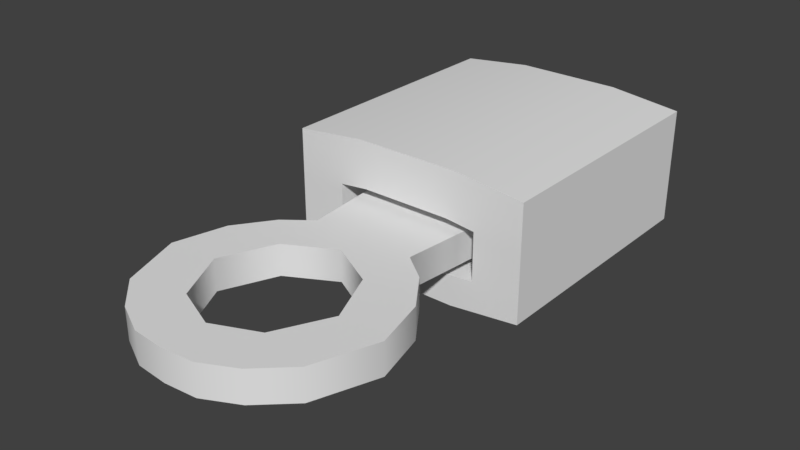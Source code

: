 # Source: Port.blend  (saved by Blender 2.78.0; exported with 4.5.12 LTS)
import bpy
from mathutils import Matrix  # noqa: F401  (used for matrix-valued properties, if any)

bpy.ops.wm.read_factory_settings(use_empty=True)
scene = bpy.context.scene
scene.name = 'Scene'

# ---- collections
col_collection_1 = bpy.data.collections.new('Collection 1'); scene.collection.children.link(col_collection_1)

# ---- materials (node trees are filled in below, after node groups)
mat_material = bpy.data.materials.new('Material')
mat_material.alpha_threshold = 0.0
mat_material.use_transparent_shadow = False
mat_material.roughness = 0.5
mat_material.line_color = (0.0, 0.0, 0.0, 1.0)

# ---- material node trees

# ---- world
world_world = bpy.data.worlds.new('World'); scene.world = world_world
world_world.color = (0.05088, 0.05088, 0.05088)
world_world.use_sun_shadow = False
world_world.sun_shadow_jitter_overblur = 0.0
world_world.cycles.sampling_method = 'MANUAL'

# ---- meshes
me_cube = bpy.data.meshes.new('Cube')
me_cube.from_pydata([(0.08305, 0.2881, -0.0418), (0.08305, 0.1122, -0.0418), (0.08305, 0.2881, 0.03596), (0.08305, 0.1122, 0.03596), (0.03527, 0.2881, -0.04716), (0.03527, 0.1122, -0.04716), (0.03527, 0.2881, 0.04132), (0.0, 0.2881, -0.04716), (0.0, 0.2881, 0.04132), (0.03527, 0.07383, 0.001904), (0.03527, 0.07383, -0.019), (0.0, 0.07383, -0.019), (0.0, 0.07383, 0.001904), (0.05355, 0.05974, 0.001904), (0.05355, 0.05974, -0.019), (0.0, 0.05583, -0.019), (0.0, 0.05583, 0.001904), (0.07069, 0.03542, 0.001904), (0.07069, 0.03542, -0.019), (0.03162, 0.03876, -0.019), (0.03162, 0.03876, 0.001904), (0.07941, 0.0003985, 0.001904), (0.07941, 0.0003985, -0.019), (0.04672, 0.003378, -0.019), (0.04672, 0.003378, 0.001904), (0.06464, -0.04044, 0.001904), (0.06464, -0.04044, -0.019), (0.0293, -0.03148, -0.019), (0.0293, -0.03148, 0.001904), (0.0436, -0.06007, 0.001904), (0.0436, -0.06007, -0.019), (0.0, -0.04393, -0.019), (0.0, -0.04393, 0.001904), (0.02158, -0.07097, 0.001904), (0.02158, -0.07097, -0.019), (0.0, -0.07275, -0.019), (0.0, -0.07275, 0.001904), (0.04137, 0.1376, -0.019), (0.04137, 0.1376, 0.001904), (0.03527, 0.1122, 0.04132), (0.0, 0.1376, -0.019), (0.0, 0.1376, 0.001904), (0.0, 0.1122, -0.04716), (0.0, 0.1122, 0.04132), (0.08305, 0.2881, -0.01588), (0.08305, 0.2881, 0.01004), (0.08305, 0.1122, -0.01588), (0.08305, 0.1122, 0.01004), (0.03527, 0.2881, -0.01767), (0.03527, 0.2881, 0.01182), (0.0, 0.2881, 0.01182), (0.0, 0.2881, -0.01767), (0.05055, 0.1122, -0.02501), (0.05055, 0.1122, 0.007419), (0.03062, 0.1122, -0.02724), (0.03062, 0.1122, 0.009654), (0.0, 0.1122, -0.02724), (0.0, 0.1122, 0.009654), (0.05055, 0.1122, -0.0142), (0.05055, 0.1122, -0.003389), (0.05055, 0.1369, -0.02501), (0.05055, 0.1369, 0.007419), (0.03062, 0.1369, -0.02724), (0.03062, 0.1369, 0.009654), (0.0, 0.1369, -0.02724), (0.0, 0.1369, 0.009654), (0.05055, 0.1369, -0.0142), (0.05055, 0.1369, -0.003389), (0.03062, 0.1369, -0.003389), (0.0, 0.1369, -0.003389), (0.03062, 0.1369, -0.0142), (0.0, 0.1369, -0.0142)], [], [(45, 2, 3, 47), (2, 6, 39, 3), (0, 1, 5, 4), (48, 44, 0, 4), (48, 4, 7, 51), (6, 8, 43, 39), (4, 5, 42, 7), (40, 37, 10, 11), (11, 10, 14, 15), (37, 38, 9, 10), (38, 41, 12, 9), (14, 13, 17, 18), (9, 12, 16, 13), (10, 9, 13, 14), (17, 20, 24, 21), (15, 14, 18, 19), (13, 16, 20, 17), (19, 20, 16, 15), (24, 23, 27, 28), (18, 17, 21, 22), (20, 19, 23, 24), (19, 18, 22, 23), (25, 28, 32, 29), (23, 22, 26, 27), (21, 24, 28, 25), (22, 21, 25, 26), (29, 32, 36, 33), (26, 25, 29, 30), (28, 27, 31, 32), (27, 26, 30, 31), (34, 33, 36, 35), (30, 29, 33, 34), (31, 30, 34, 35), (5, 1, 52, 54), (39, 43, 57, 55), (42, 5, 54, 56), (6, 49, 50, 8), (49, 48, 51, 50), (6, 2, 45, 49), (49, 45, 44, 48), (0, 44, 46, 1), (44, 45, 47, 46), (46, 47, 59, 58), (3, 39, 55, 53), (47, 3, 53, 59), (1, 46, 58, 52), (54, 52, 60, 62), (53, 55, 63, 61), (58, 59, 67, 66), (59, 53, 61, 67), (52, 58, 66, 60), (55, 57, 65, 63), (56, 54, 62, 64), (65, 69, 68, 63), (69, 71, 70, 68), (64, 62, 70, 71), (62, 60, 66, 70), (66, 67, 68, 70), (63, 68, 67, 61)])
me_cube.polygons.foreach_set('use_smooth', [True] * 59)
_uv = me_cube.uv_layers.new(name='UVMap')
_uv.uv.foreach_set('vector', [0.5374, 0.9583, 0.4709, 0.9583, 0.4709, 0.4987, 0.5374, 0.4987, 0.9224, 0.4727, 0.7998, 0.4727, 0.7998, 0.01296, 0.9224, 0.01296, 0.6839, 0.01296, 0.6839, 0.4727, 0.5614, 0.4727, 0.5614, 0.01296, 0.818, 0.5758, 0.6958, 0.5804, 0.6958, 0.5127, 0.818, 0.4987, 0.818, 0.5758, 0.818, 0.4987, 0.9083, 0.4987, 0.9083, 0.5758, 0.7998, 0.4727, 0.7094, 0.4727, 0.7094, 0.01296, 0.7998, 0.01296, 0.5614, 0.01296, 0.5614, 0.4727, 0.4709, 0.4727, 0.4709, 0.01296, 0.2164, 0.5717, 0.1103, 0.5717, 0.1259, 0.405, 0.2164, 0.405, 0.2164, 0.405, 0.1259, 0.405, 0.07905, 0.3682, 0.2164, 0.3579, 0.7748, 0.7559, 0.8284, 0.7559, 0.8284, 0.923, 0.7748, 0.923, 0.3394, 0.01296, 0.4455, 0.01296, 0.4455, 0.1797, 0.355, 0.1797, 0.2511, 0.5976, 0.3048, 0.5976, 0.3048, 0.6601, 0.2511, 0.6601, 0.355, 0.1797, 0.4455, 0.1797, 0.4455, 0.2267, 0.3082, 0.2165, 0.977, 0.914, 0.977, 0.9686, 0.9329, 0.9686, 0.9329, 0.914, 0.2642, 0.2801, 0.3539, 0.2801, 0.3315, 0.3717, 0.2418, 0.3717, 0.2164, 0.3579, 0.07905, 0.3682, 0.03508, 0.3046, 0.1248, 0.3046, 0.3082, 0.2165, 0.4455, 0.2267, 0.3539, 0.2801, 0.2642, 0.2801, 0.2511, 0.8747, 0.3048, 0.8747, 0.3048, 0.9675, 0.2511, 0.9675, 0.7494, 0.8346, 0.6958, 0.8346, 0.6958, 0.7559, 0.7494, 0.7559, 0.2511, 0.6601, 0.3048, 0.6601, 0.3048, 0.7511, 0.2511, 0.7511, 0.7494, 0.9258, 0.6958, 0.9258, 0.6958, 0.8346, 0.7494, 0.8346, 0.1248, 0.3046, 0.03508, 0.3046, 0.01271, 0.213, 0.1024, 0.213, 0.2706, 0.4687, 0.3582, 0.4499, 0.4455, 0.5014, 0.3337, 0.5298, 0.1024, 0.213, 0.01271, 0.213, 0.04152, 0.116, 0.1291, 0.1347, 0.2418, 0.3717, 0.3315, 0.3717, 0.3582, 0.4499, 0.2706, 0.4687, 0.2511, 0.7511, 0.3048, 0.7511, 0.3048, 0.8488, 0.2511, 0.8488, 0.3337, 0.5298, 0.4455, 0.5014, 0.4455, 0.5717, 0.3902, 0.5583, 0.3302, 0.7557, 0.3838, 0.7557, 0.3838, 0.8206, 0.3302, 0.8206, 0.9337, 0.4987, 0.9873, 0.4987, 0.9873, 0.5911, 0.9337, 0.5911, 0.1291, 0.1347, 0.04152, 0.116, 0.1046, 0.0549, 0.2164, 0.08322, 0.3302, 0.8786, 0.3838, 0.8786, 0.3838, 0.9351, 0.3302, 0.9351, 0.3302, 0.8206, 0.3838, 0.8206, 0.3838, 0.8786, 0.3302, 0.8786, 0.2164, 0.08322, 0.1046, 0.0549, 0.161, 0.0264, 0.2164, 0.01296, 0.1353, 0.829, 0.01271, 0.8149, 0.09607, 0.771, 0.1472, 0.7769, 0.1353, 0.5976, 0.2257, 0.5976, 0.2257, 0.6804, 0.1472, 0.6804, 0.2257, 0.829, 0.1353, 0.829, 0.1472, 0.7769, 0.2257, 0.7769, 0.818, 0.73, 0.818, 0.6529, 0.9083, 0.6529, 0.9083, 0.73, 0.818, 0.6529, 0.818, 0.5758, 0.9083, 0.5758, 0.9083, 0.6529, 0.818, 0.73, 0.6958, 0.716, 0.6958, 0.6482, 0.818, 0.6529, 0.818, 0.6529, 0.6958, 0.6482, 0.6958, 0.5804, 0.818, 0.5758, 0.6704, 0.9583, 0.6039, 0.9583, 0.6039, 0.4987, 0.6704, 0.4987, 0.6039, 0.9583, 0.5374, 0.9583, 0.5374, 0.4987, 0.6039, 0.4987, 0.01271, 0.7472, 0.01271, 0.6794, 0.09607, 0.7145, 0.09607, 0.7428, 0.01271, 0.6116, 0.1353, 0.5976, 0.1472, 0.6804, 0.09607, 0.6863, 0.01271, 0.6794, 0.01271, 0.6116, 0.09607, 0.6863, 0.09607, 0.7145, 0.01271, 0.8149, 0.01271, 0.7472, 0.09607, 0.7428, 0.09607, 0.771, 0.8539, 0.808, 0.8539, 0.7559, 0.9172, 0.7559, 0.9172, 0.808, 0.076, 0.8549, 0.076, 0.907, 0.01271, 0.907, 0.01271, 0.8549, 0.1647, 0.8831, 0.1647, 0.9114, 0.1014, 0.9114, 0.1014, 0.8831, 0.1647, 0.9114, 0.1647, 0.9397, 0.1014, 0.9397, 0.1014, 0.9114, 0.1647, 0.8549, 0.1647, 0.8831, 0.1014, 0.8831, 0.1014, 0.8549, 0.076, 0.907, 0.076, 0.987, 0.01271, 0.987, 0.01271, 0.907, 0.8539, 0.8881, 0.8539, 0.808, 0.9172, 0.808, 0.9172, 0.8881, 0.4248, 0.7298, 0.3914, 0.7298, 0.3914, 0.6497, 0.4248, 0.6497, 0.3914, 0.7298, 0.3636, 0.7298, 0.3636, 0.6497, 0.3914, 0.6497, 0.3302, 0.7298, 0.3302, 0.6497, 0.3636, 0.6497, 0.3636, 0.7298, 0.3302, 0.6497, 0.3359, 0.5976, 0.3636, 0.5976, 0.3636, 0.6497, 0.3636, 0.5976, 0.3914, 0.5976, 0.3914, 0.6497, 0.3636, 0.6497, 0.4248, 0.6497, 0.3914, 0.6497, 0.3914, 0.5976, 0.4191, 0.5976])
me_cube.materials.append(mat_material)
me_cube.use_remesh_preserve_volume = False
me_cube.use_remesh_preserve_attributes = False
me_cube.use_mirror_vertex_groups = False
me_cube.update()

# ---- objects
ob_port = bpy.data.objects.new('Port', me_cube)

# ---- transforms, parenting, visibility, modifiers, constraints
ob_port.location = (0.0, 0.0, 0.0)
ob_port.lock_rotations_4d = False
ob_port.empty_display_type = 'ARROWS'
ob_port.lineart.crease_threshold = 0.0
_m = ob_port.modifiers.new('Mirror', 'MIRROR')
_m.use_clip = True
_m = ob_port.modifiers.new('EdgeSplit', 'EDGE_SPLIT')
_m.split_angle = 1.047

# ---- collection membership
col_collection_1.objects.link(ob_port)

# ---- scene / render settings (as saved in the file)
scene.frame_start = 1; scene.frame_end = 250; scene.frame_set(1)
scene.render.engine = 'BLENDER_EEVEE_NEXT'
scene.render.resolution_percentage = 50
scene.render.dither_intensity = 0.0
scene.cycles.use_denoising = False
scene.cycles.samples = 128
scene.cycles.sampling_pattern = 'TABULATED_SOBOL'
scene.cycles.light_sampling_threshold = 0.0
scene.cycles.use_adaptive_sampling = False
scene.cycles.use_light_tree = False
scene.cycles.blur_glossy = 0.0
scene.cycles.sample_clamp_indirect = 0.0
scene.view_settings.view_transform = 'Standard'
bpy.context.view_layer.update()

# ---- added for rendering (the .blend has no active camera and no usable light): camera, sun
cam_auto = bpy.data.cameras.new('AutoCamera')
cam_auto.lens = 50.0
cam_auto.sensor_width = 36.0
cam_auto.clip_end = 1000.0
ob_auto_camera = bpy.data.objects.new('AutoCamera', cam_auto)
scene.collection.objects.link(ob_auto_camera)
ob_auto_camera.location = (0.37654, -0.344181, 0.298309)
ob_auto_camera.rotation_euler = (1.09748, -7.21219e-08, 0.694738)
scene.camera = ob_auto_camera
light_auto_sun = bpy.data.lights.new('AutoSun', 'SUN')
light_auto_sun.energy = 3.0
light_auto_sun.angle = 0.0523599
ob_auto_sun = bpy.data.objects.new('AutoSun', light_auto_sun)
scene.collection.objects.link(ob_auto_sun)
ob_auto_sun.rotation_euler = (0.872665, 0.174533, 0.523599)
bpy.context.view_layer.update()
